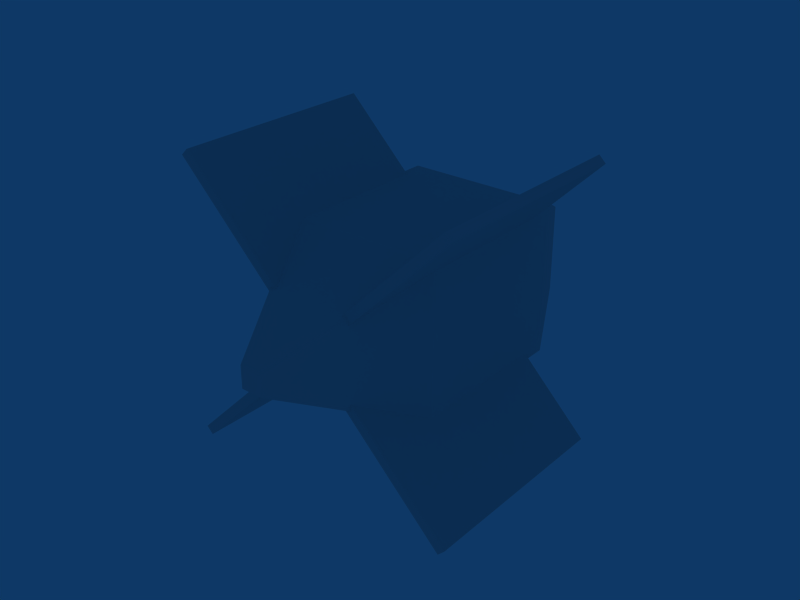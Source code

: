 # Source: soldier-fdv.blend  (saved by Blender 2.49.2; exported with 4.5.12 LTS)
import bpy
from mathutils import Matrix  # noqa: F401  (used for matrix-valued properties, if any)

bpy.ops.wm.read_factory_settings(use_empty=True)
scene = bpy.context.scene
scene.name = 'Scene'

# ---- collections
col_collection_3 = bpy.data.collections.new('Collection 3'); scene.collection.children.link(col_collection_3)
col_collection_5 = bpy.data.collections.new('Collection 5'); scene.collection.children.link(col_collection_5)
col_collection_5.hide_render = True
col_collection_5.hide_viewport = True
col_collection_10 = bpy.data.collections.new('Collection 10'); scene.collection.children.link(col_collection_10)
col_collection_13 = bpy.data.collections.new('Collection 13'); scene.collection.children.link(col_collection_13)

# ---- world
world_world = bpy.data.worlds.new('World'); scene.world = world_world
world_world.color = (0.05656, 0.2208, 0.4)
world_world.use_sun_shadow = False
world_world.sun_shadow_jitter_overblur = 0.0
world_world.cycles.sampling_method = 'MANUAL'
world_world.cycles.sample_map_resolution = 256

# ---- meshes
me_cube_002 = bpy.data.meshes.new('Cube.002')
me_cube_002.from_pydata([(1.244, -0.03027, 0.5445), (1.244, -1.47, 0.5445), (-1.217, -1.47, -0.6029), (-1.217, -0.03027, -0.6029), (1.217, -0.03028, 0.6029), (1.217, -1.47, 0.6029), (-1.244, -1.47, -0.5445), (-1.244, -0.03027, -0.5445)], [], [(0, 1, 2, 3), (4, 7, 6, 5), (0, 4, 5, 1), (1, 5, 6, 2), (2, 6, 7, 3), (4, 0, 3, 7)])
_uv = me_cube_002.uv_layers.new(name='UVTex')
_uv.uv.foreach_set('vector', [0.0, 0.0, 1.0, 0.0, 1.0, 1.0, 0.0, 1.0, 0.0, 0.0, 1.0, 0.0, 1.0, 1.0, 0.0, 1.0, 0.0, 0.0, 1.0, 0.0, 1.0, 1.0, 0.0, 1.0, 0.0, 0.0, 1.0, 0.0, 1.0, 1.0, 0.0, 1.0, 0.0, 0.0, 1.0, 0.0, 1.0, 1.0, 0.0, 1.0, 0.0, 0.0, 1.0, 0.0, 1.0, 1.0, 0.0, 1.0])
me_cube_002.use_remesh_preserve_volume = False
me_cube_002.use_remesh_preserve_attributes = False
me_cube_002.use_mirror_vertex_groups = False
me_cube_002.update()
me_cube_001 = bpy.data.meshes.new('Cube.001')
me_cube_001.from_pydata([(0.6029, -0.03027, 1.217), (0.6029, -1.47, 1.217), (-0.5445, -1.47, -1.244), (-0.5445, -0.03027, -1.244), (0.5445, -0.03028, 1.244), (0.5445, -1.47, 1.244), (-0.6029, -1.47, -1.217), (-0.6029, -0.03027, -1.217)], [], [(0, 1, 2, 3), (4, 7, 6, 5), (0, 4, 5, 1), (1, 5, 6, 2), (2, 6, 7, 3), (4, 0, 3, 7)])
_uv = me_cube_001.uv_layers.new(name='UVTex')
_uv.uv.foreach_set('vector', [0.0, 0.0, 1.0, 0.0, 1.0, 1.0, 0.0, 1.0, 0.0, 0.0, 1.0, 0.0, 1.0, 1.0, 0.0, 1.0, 0.0, 0.0, 1.0, 0.0, 1.0, 1.0, 0.0, 1.0, 0.0, 0.0, 1.0, 0.0, 1.0, 1.0, 0.0, 1.0, 0.0, 0.0, 1.0, 0.0, 1.0, 1.0, 0.0, 1.0, 0.0, 0.0, 1.0, 0.0, 1.0, 1.0, 0.0, 1.0])
me_cube_001.use_remesh_preserve_volume = False
me_cube_001.use_remesh_preserve_attributes = False
me_cube_001.use_mirror_vertex_groups = False
me_cube_001.update()
me_cube = bpy.data.meshes.new('Cube')
me_cube.from_pydata([(0.523, 0.1411, -0.523), (0.523, -1.004, -0.523), (-0.523, -1.004, -0.523), (-0.523, 0.1411, -0.523), (0.523, 0.1411, 0.523), (0.523, -1.004, 0.523), (-0.523, -1.004, 0.523), (-0.523, 0.1411, 0.523), (-0.0751, -1.931, -0.0751), (-0.0751, -1.931, 0.0751), (0.0751, -1.931, -0.0751), (0.0751, -1.931, 0.0751), (-0.3016, 0.5809, -0.3016), (-0.3016, 0.5809, 0.3016), (0.3016, 0.5809, -0.3016), (0.3016, 0.5809, 0.3016)], [], [(0, 1, 2, 3), (4, 7, 6, 5), (0, 4, 5, 1), (2, 6, 7, 3), (6, 2, 8, 9), (1, 5, 11, 10), (5, 6, 9, 11), (2, 1, 10, 8), (10, 11, 9, 8), (3, 7, 13, 12), (4, 0, 14, 15), (7, 4, 15, 13), (0, 3, 12, 14), (15, 14, 12, 13)])
_uv = me_cube.uv_layers.new(name='UVTex')
_uv.uv.foreach_set('vector', [0.0, 0.0, 1.0, 0.0, 1.0, 1.0, 0.0, 1.0, 0.0, 0.0, 1.0, 0.0, 1.0, 1.0, 0.0, 1.0, 0.0, 0.0, 1.0, 0.0, 1.0, 1.0, 0.0, 1.0, 0.0, 0.0, 1.0, 0.0, 1.0, 1.0, 0.0, 1.0, 0.0, 0.0, 1.0, 0.0, 1.0, 1.0, 0.0, 1.0, 0.0, 0.0, 1.0, 0.0, 1.0, 1.0, 0.0, 1.0, 0.0, 0.0, 1.0, 0.0, 1.0, 1.0, 0.0, 1.0, 0.0, 0.0, 1.0, 0.0, 1.0, 1.0, 0.0, 1.0, 0.0, 0.0, 1.0, 0.0, 1.0, 1.0, 0.0, 1.0, 0.0, 0.0, 1.0, 0.0, 1.0, 1.0, 0.0, 1.0, 0.0, 0.0, 1.0, 0.0, 1.0, 1.0, 0.0, 1.0, 0.0, 0.0, 1.0, 0.0, 1.0, 1.0, 0.0, 1.0, 0.0, 0.0, 1.0, 0.0, 1.0, 1.0, 0.0, 1.0, 0.0, 0.0, 1.0, 0.0, 1.0, 1.0, 0.0, 1.0])
me_cube.use_remesh_preserve_volume = False
me_cube.use_remesh_preserve_attributes = False
me_cube.use_mirror_vertex_groups = False
me_cube.update()

# ---- objects
ob_d = bpy.data.objects.new('d', me_cube_002)
ob_c = bpy.data.objects.new('c', me_cube_001)
ob_s_shape = bpy.data.objects.new('s_shape', None)
ob_contrail0 = bpy.data.objects.new('Contrail0', None)
ob_lasertrailnode0 = bpy.data.objects.new('LaserTrailNode0', None)
ob_cam = bpy.data.objects.new('Cam', None)
ob_eye = bpy.data.objects.new('Eye', None)
ob_a = bpy.data.objects.new('a', me_cube)

# ---- transforms, parenting, visibility, modifiers, constraints
ob_d.parent = ob_a
ob_d.location = (0.0, 0.0, 0.0)
ob_d.rotation_euler = (-6.585e-08, 1.222, -9.404e-08)
ob_d.lock_rotations_4d = False
ob_d.empty_display_type = 'ARROWS'
ob_d.lineart.crease_threshold = 0.0
ob_c.parent = ob_a
ob_c.location = (0.0, 0.0, 0.0)
ob_c.rotation_euler = (-2.197e-09, 0.3491, -1.246e-08)
ob_c.lock_rotations_4d = False
ob_c.empty_display_type = 'ARROWS'
ob_c.lineart.crease_threshold = 0.0
ob_s_shape.location = (-0.0001017, 0.0, 0.0)
ob_s_shape.lock_rotations_4d = False
ob_s_shape.empty_display_type = 'ARROWS'
ob_s_shape.empty_image_offset = (0.0, 0.0)
ob_s_shape.lineart.crease_threshold = 0.0
ob_contrail0.parent = ob_a
ob_contrail0.location = (1.027e-08, -1.421, -1.066e-15)
ob_contrail0.scale = (1.109, 1.109, 1.109)
ob_contrail0.lock_rotations_4d = False
ob_contrail0.empty_display_type = 'ARROWS'
ob_contrail0.empty_image_offset = (0.0, 0.0)
ob_contrail0.lineart.crease_threshold = 0.0
ob_lasertrailnode0.parent = ob_a
ob_lasertrailnode0.location = (-7.668e-31, -1.416, 0.002275)
ob_lasertrailnode0.scale = (1.109, 1.109, 1.109)
ob_lasertrailnode0.lock_rotations_4d = False
ob_lasertrailnode0.empty_display_type = 'ARROWS'
ob_lasertrailnode0.empty_image_offset = (0.0, 0.0)
ob_lasertrailnode0.lineart.crease_threshold = 0.0
ob_cam.location = (-1.0, 0.0, 0.0)
ob_cam.lock_rotations_4d = False
ob_cam.empty_display_type = 'ARROWS'
ob_cam.empty_image_offset = (0.0, 0.0)
ob_cam.lineart.crease_threshold = 0.0
ob_eye.location = (0.0001689, 0.7627, 0.006189)
ob_eye.scale = (1.109, 1.109, 1.109)
ob_eye.lock_rotations_4d = False
ob_eye.empty_display_type = 'ARROWS'
ob_eye.empty_image_offset = (0.0, 0.0)
ob_eye.lineart.crease_threshold = 0.0
ob_a.location = (0.0, 0.0, 0.0)
ob_a.lock_rotations_4d = False
ob_a.empty_display_type = 'ARROWS'
ob_a.lineart.crease_threshold = 0.0

# ---- collection membership
col_collection_3.objects.link(ob_d)
col_collection_3.objects.link(ob_c)
col_collection_5.objects.link(ob_s_shape)
col_collection_10.objects.link(ob_contrail0)
col_collection_10.objects.link(ob_lasertrailnode0)
col_collection_10.objects.link(ob_cam)
col_collection_10.objects.link(ob_eye)
col_collection_13.objects.link(ob_a)

# ---- scene / render settings (as saved in the file)
scene.frame_start = 1; scene.frame_end = 250; scene.frame_set(1)
scene.render.engine = 'BLENDER_EEVEE_NEXT'
scene.render.image_settings.file_format = 'JPEG'
scene.render.image_settings.color_mode = 'RGB'
scene.render.image_settings.compression = 90
scene.render.resolution_x = 800
scene.render.resolution_y = 600
scene.render.pixel_aspect_x = 100.0
scene.render.pixel_aspect_y = 100.0
scene.render.fps = 25
scene.render.dither_intensity = 0.0
scene.render.use_compositing = False
scene.render.use_sequencer = False
scene.render.bake_margin = 2
scene.render.bake_bias = 0.0
scene.render.use_stamp_time = False
scene.render.use_stamp_date = False
scene.render.use_stamp_frame = False
scene.render.use_stamp_camera = False
scene.render.use_stamp_scene = False
scene.render.use_stamp_filename = False
scene.render.use_stamp_render_time = False
scene.render.stamp_font_size = 0
scene.cycles.use_denoising = False
scene.cycles.samples = 10
scene.cycles.sampling_pattern = 'TABULATED_SOBOL'
scene.cycles.light_sampling_threshold = 0.0
scene.cycles.use_adaptive_sampling = False
scene.cycles.use_light_tree = False
scene.cycles.blur_glossy = 0.0
scene.cycles.volume_bounces = 1
scene.cycles.pixel_filter_type = 'GAUSSIAN'
scene.cycles.sample_clamp_indirect = 0.0
scene.view_settings.view_transform = 'Raw'
bpy.context.view_layer.update()

# ---- added for rendering (the .blend has no active camera): camera
cam_auto = bpy.data.cameras.new('AutoCamera')
cam_auto.lens = 50.0
cam_auto.sensor_width = 36.0
cam_auto.clip_end = 1000.0
ob_auto_camera = bpy.data.objects.new('AutoCamera', cam_auto)
scene.collection.objects.link(ob_auto_camera)
ob_auto_camera.location = (3.90482, -5.36096, 3.12386)
ob_auto_camera.rotation_euler = (1.09748, -7.21219e-08, 0.694738)
scene.camera = ob_auto_camera
bpy.context.view_layer.update()

